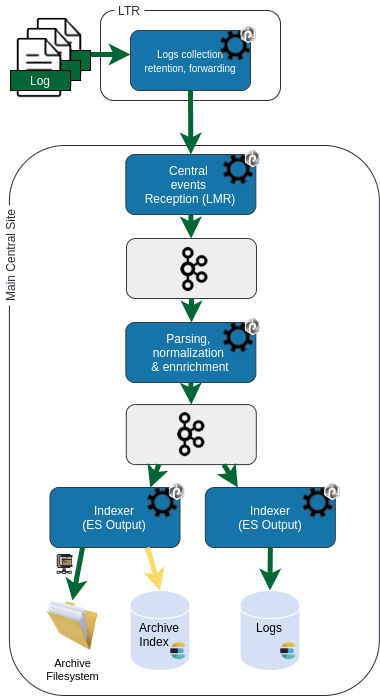

The diagram above was exported from draw.io. Its source (the exported page's mxGraphModel, read from the mxfile embedded in the PNG):
<mxGraphModel dx="1422" dy="852" grid="1" gridSize="10" guides="1" tooltips="1" connect="1" arrows="1" fold="1" page="1" pageScale="1" pageWidth="827" pageHeight="1169" math="0" shadow="0">
  <root>
    <mxCell id="FeweA8_Nx1d-obZgFSzO-0" />
    <mxCell id="FeweA8_Nx1d-obZgFSzO-1" parent="FeweA8_Nx1d-obZgFSzO-0" />
    <mxCell id="eVwA01eVMr3m-Ggb7rvG-44" value="" style="rounded=1;whiteSpace=wrap;html=1;strokeColor=#2A2F3B;fillColor=none;gradientColor=none;fontColor=#2A2F3B;align=left;" parent="FeweA8_Nx1d-obZgFSzO-1" vertex="1">
      <mxGeometry x="278.89999999999986" y="485" width="370" height="550" as="geometry" />
    </mxCell>
    <mxCell id="eVwA01eVMr3m-Ggb7rvG-27" value="" style="rounded=1;whiteSpace=wrap;html=1;strokeColor=#2A2F3B;fillColor=none;gradientColor=none;fontColor=#2A2F3B;align=left;" parent="FeweA8_Nx1d-obZgFSzO-1" vertex="1">
      <mxGeometry x="370" y="350" width="180" height="90" as="geometry" />
    </mxCell>
    <mxCell id="eVwA01eVMr3m-Ggb7rvG-43" value="Main Central Site" style="text;html=1;strokeColor=none;fillColor=#ffffff;align=center;verticalAlign=middle;whiteSpace=wrap;rounded=0;fontColor=#2A2F3B;rotation=-90;" parent="FeweA8_Nx1d-obZgFSzO-1" vertex="1">
      <mxGeometry x="230" y="585" width="100" height="20" as="geometry" />
    </mxCell>
    <mxCell id="eVwA01eVMr3m-Ggb7rvG-71" value="LTR" style="text;html=1;strokeColor=none;fillColor=#ffffff;align=center;verticalAlign=middle;whiteSpace=wrap;rounded=0;fontColor=#2A2F3B;rotation=0;" parent="FeweA8_Nx1d-obZgFSzO-1" vertex="1">
      <mxGeometry x="384" y="340" width="30" height="20" as="geometry" />
    </mxCell>
    <mxCell id="eVwA01eVMr3m-Ggb7rvG-86" value="" style="html=1;aspect=fixed;strokeColor=none;shadow=0;align=center;verticalAlign=top;fillColor=#FFFFFF;shape=mxgraph.gcp2.gear;rounded=0;glass=1;comic=0;fontColor=#2A2F3B;fillOpacity=30;" parent="FeweA8_Nx1d-obZgFSzO-1" vertex="1">
      <mxGeometry x="306.5" y="546.5" width="47" height="47" as="geometry" />
    </mxCell>
    <mxCell id="eVwA01eVMr3m-Ggb7rvG-88" value="" style="html=1;aspect=fixed;strokeColor=none;shadow=0;align=center;verticalAlign=top;fillColor=#FFFFFF;shape=mxgraph.gcp2.gear;rounded=0;glass=1;comic=0;fontColor=#2A2F3B;fillOpacity=30;" parent="FeweA8_Nx1d-obZgFSzO-1" vertex="1">
      <mxGeometry x="385.98" y="835" width="47" height="47" as="geometry" />
    </mxCell>
    <mxCell id="PmSI6HHHuf0A0-WsSc5U-15" value="" style="group" vertex="1" connectable="0" parent="FeweA8_Nx1d-obZgFSzO-1">
      <mxGeometry x="400" y="366" width="120" height="60" as="geometry" />
    </mxCell>
    <mxCell id="PmSI6HHHuf0A0-WsSc5U-16" value="&lt;font style=&quot;font-size: 10px&quot;&gt;Logs collection&lt;br&gt;retention, forwarding&lt;br&gt;&lt;/font&gt;" style="rounded=1;whiteSpace=wrap;html=1;align=center;fillColor=#1575A8;strokeColor=#36393d;fontColor=#FFFFFF;" vertex="1" parent="PmSI6HHHuf0A0-WsSc5U-15">
      <mxGeometry y="4" width="120" height="60" as="geometry" />
    </mxCell>
    <mxCell id="PmSI6HHHuf0A0-WsSc5U-17" value="" style="group" vertex="1" connectable="0" parent="PmSI6HHHuf0A0-WsSc5U-15">
      <mxGeometry x="90" width="35.79" height="33.61" as="geometry" />
    </mxCell>
    <mxCell id="PmSI6HHHuf0A0-WsSc5U-18" value="" style="pointerEvents=1;shadow=0;dashed=0;html=1;strokeColor=#314354;fillColor=#000000;labelPosition=center;verticalLabelPosition=bottom;verticalAlign=top;outlineConnect=0;align=center;shape=mxgraph.office.concepts.settings;fontColor=#ffffff;aspect=fixed;" vertex="1" parent="PmSI6HHHuf0A0-WsSc5U-17">
      <mxGeometry y="3.908139534883721" width="29.701244813278013" height="29.701244813278013" as="geometry" />
    </mxCell>
    <mxCell id="PmSI6HHHuf0A0-WsSc5U-19" value="" style="shape=image;verticalLabelPosition=bottom;labelBackgroundColor=#ffffff;verticalAlign=top;aspect=fixed;imageAspect=0;image=data:image/svg+xml,(base64 omitted: 4768 chars);fillColor=#006600;" vertex="1" parent="PmSI6HHHuf0A0-WsSc5U-17">
      <mxGeometry x="20.321904345927063" width="15.468095654072943" height="17.195457523476744" as="geometry" />
    </mxCell>
    <mxCell id="PmSI6HHHuf0A0-WsSc5U-20" value="" style="group" vertex="1" connectable="0" parent="FeweA8_Nx1d-obZgFSzO-1">
      <mxGeometry x="395.34999999999985" y="658" width="130" height="60" as="geometry" />
    </mxCell>
    <mxCell id="PmSI6HHHuf0A0-WsSc5U-21" value="Parsing, &lt;br&gt;normalization &lt;br&gt;&amp;amp; ennrichment" style="rounded=1;whiteSpace=wrap;html=1;align=center;fillColor=#1575A8;strokeColor=#36393d;fontColor=#FFFFFF;" vertex="1" parent="PmSI6HHHuf0A0-WsSc5U-20">
      <mxGeometry y="4" width="130" height="60" as="geometry" />
    </mxCell>
    <mxCell id="PmSI6HHHuf0A0-WsSc5U-22" value="" style="group" vertex="1" connectable="0" parent="PmSI6HHHuf0A0-WsSc5U-20">
      <mxGeometry x="97.5" width="38.772499999999994" height="33.61" as="geometry" />
    </mxCell>
    <mxCell id="PmSI6HHHuf0A0-WsSc5U-23" value="" style="pointerEvents=1;shadow=0;dashed=0;html=1;strokeColor=#314354;fillColor=#000000;labelPosition=center;verticalLabelPosition=bottom;verticalAlign=top;outlineConnect=0;align=center;shape=mxgraph.office.concepts.settings;fontColor=#ffffff;aspect=fixed;" vertex="1" parent="PmSI6HHHuf0A0-WsSc5U-22">
      <mxGeometry y="3.908139534883721" width="29.701244813278013" height="29.701244813278013" as="geometry" />
    </mxCell>
    <mxCell id="PmSI6HHHuf0A0-WsSc5U-24" value="" style="shape=image;verticalLabelPosition=bottom;labelBackgroundColor=#ffffff;verticalAlign=top;aspect=fixed;imageAspect=0;image=data:image/svg+xml,(base64 omitted: 4768 chars);fillColor=#006600;" vertex="1" parent="PmSI6HHHuf0A0-WsSc5U-22">
      <mxGeometry x="22.015396374754317" width="15.468095654072943" height="17.195457523476744" as="geometry" />
    </mxCell>
    <mxCell id="ZAHT3MKE3Ca73nwU9cX5-0" value="" style="group" vertex="1" connectable="0" parent="FeweA8_Nx1d-obZgFSzO-1">
      <mxGeometry x="395.35" y="490" width="130" height="64" as="geometry" />
    </mxCell>
    <mxCell id="ZAHT3MKE3Ca73nwU9cX5-1" value="Central &lt;br&gt;events&amp;nbsp;&lt;br&gt;Reception (LMR)" style="rounded=1;whiteSpace=wrap;html=1;align=center;fillColor=#1575A8;strokeColor=#36393d;fontColor=#FFFFFF;" vertex="1" parent="ZAHT3MKE3Ca73nwU9cX5-0">
      <mxGeometry y="4" width="130" height="60" as="geometry" />
    </mxCell>
    <mxCell id="ZAHT3MKE3Ca73nwU9cX5-2" value="" style="group" vertex="1" connectable="0" parent="ZAHT3MKE3Ca73nwU9cX5-0">
      <mxGeometry x="97.5" width="38.772499999999994" height="33.61" as="geometry" />
    </mxCell>
    <mxCell id="ZAHT3MKE3Ca73nwU9cX5-3" value="" style="pointerEvents=1;shadow=0;dashed=0;html=1;strokeColor=#314354;fillColor=#000000;labelPosition=center;verticalLabelPosition=bottom;verticalAlign=top;outlineConnect=0;align=center;shape=mxgraph.office.concepts.settings;fontColor=#ffffff;aspect=fixed;" vertex="1" parent="ZAHT3MKE3Ca73nwU9cX5-2">
      <mxGeometry y="3.908139534883721" width="29.701244813278013" height="29.701244813278013" as="geometry" />
    </mxCell>
    <mxCell id="ZAHT3MKE3Ca73nwU9cX5-4" value="" style="shape=image;verticalLabelPosition=bottom;labelBackgroundColor=#ffffff;verticalAlign=top;aspect=fixed;imageAspect=0;image=data:image/svg+xml,(base64 omitted: 4768 chars);fillColor=#006600;" vertex="1" parent="ZAHT3MKE3Ca73nwU9cX5-2">
      <mxGeometry x="22.015396374754317" width="15.468095654072943" height="17.195457523476744" as="geometry" />
    </mxCell>
    <mxCell id="PjwhAHP9qsqFuqNpmyB7-31" style="rounded=1;orthogonalLoop=1;jettySize=auto;html=1;strokeColor=#006633;strokeWidth=5;targetPerimeterSpacing=0;endArrow=classic;endFill=1;fontSize=16;entryX=0;entryY=0.5;entryDx=0;entryDy=0;" edge="1" parent="FeweA8_Nx1d-obZgFSzO-1">
      <mxGeometry relative="1" as="geometry">
        <mxPoint x="400.01" y="394" as="targetPoint" />
        <mxPoint x="310" y="394" as="sourcePoint" />
      </mxGeometry>
    </mxCell>
    <mxCell id="PjwhAHP9qsqFuqNpmyB7-11" value="" style="group" vertex="1" connectable="0" parent="FeweA8_Nx1d-obZgFSzO-1">
      <mxGeometry x="290" y="350" width="80" height="96" as="geometry" />
    </mxCell>
    <mxCell id="PjwhAHP9qsqFuqNpmyB7-12" value="" style="group;fillColor=none;" vertex="1" connectable="0" parent="PjwhAHP9qsqFuqNpmyB7-11">
      <mxGeometry width="80" height="96" as="geometry" />
    </mxCell>
    <mxCell id="PjwhAHP9qsqFuqNpmyB7-13" value="" style="shape=image;verticalLabelPosition=bottom;labelBackgroundColor=#ffffff;verticalAlign=top;aspect=fixed;imageAspect=0;image=data:image/png,(base64 omitted: 1120 chars);" vertex="1" parent="PjwhAHP9qsqFuqNpmyB7-12">
      <mxGeometry width="80" height="76" as="geometry" />
    </mxCell>
    <mxCell id="PjwhAHP9qsqFuqNpmyB7-14" value="&lt;font color=&quot;#ffffff&quot;&gt;Log&lt;/font&gt;" style="rounded=0;whiteSpace=wrap;html=1;fillColor=#006633;strokeColor=#000000;" vertex="1" parent="PjwhAHP9qsqFuqNpmyB7-12">
      <mxGeometry x="10" y="40" width="60" height="20" as="geometry" />
    </mxCell>
    <mxCell id="PjwhAHP9qsqFuqNpmyB7-15" value="" style="group;fillColor=none;" vertex="1" connectable="0" parent="PjwhAHP9qsqFuqNpmyB7-12">
      <mxGeometry x="-10" y="10" width="80" height="86" as="geometry" />
    </mxCell>
    <mxCell id="PjwhAHP9qsqFuqNpmyB7-16" value="" style="shape=image;verticalLabelPosition=bottom;labelBackgroundColor=#ffffff;verticalAlign=top;aspect=fixed;imageAspect=0;image=data:image/png,(base64 omitted: 1120 chars);" vertex="1" parent="PjwhAHP9qsqFuqNpmyB7-15">
      <mxGeometry width="80" height="76" as="geometry" />
    </mxCell>
    <mxCell id="PjwhAHP9qsqFuqNpmyB7-17" value="&lt;font color=&quot;#ffffff&quot;&gt;Log&lt;/font&gt;" style="rounded=0;whiteSpace=wrap;html=1;fillColor=#006633;strokeColor=#000000;" vertex="1" parent="PjwhAHP9qsqFuqNpmyB7-15">
      <mxGeometry x="10" y="40" width="60" height="20" as="geometry" />
    </mxCell>
    <mxCell id="PjwhAHP9qsqFuqNpmyB7-18" value="" style="group;fillColor=none;" vertex="1" connectable="0" parent="PjwhAHP9qsqFuqNpmyB7-15">
      <mxGeometry x="-10" y="10" width="80" height="76" as="geometry" />
    </mxCell>
    <mxCell id="PjwhAHP9qsqFuqNpmyB7-19" value="" style="shape=image;verticalLabelPosition=bottom;labelBackgroundColor=#ffffff;verticalAlign=top;aspect=fixed;imageAspect=0;image=data:image/png,(base64 omitted: 1120 chars);" vertex="1" parent="PjwhAHP9qsqFuqNpmyB7-18">
      <mxGeometry width="80" height="76" as="geometry" />
    </mxCell>
    <mxCell id="PjwhAHP9qsqFuqNpmyB7-20" value="&lt;font color=&quot;#ffffff&quot;&gt;Log&lt;/font&gt;" style="rounded=0;whiteSpace=wrap;html=1;fillColor=#006633;strokeColor=#000000;" vertex="1" parent="PjwhAHP9qsqFuqNpmyB7-18">
      <mxGeometry x="10" y="40" width="60" height="20" as="geometry" />
    </mxCell>
    <mxCell id="PjwhAHP9qsqFuqNpmyB7-33" value="" style="group" vertex="1" connectable="0" parent="FeweA8_Nx1d-obZgFSzO-1">
      <mxGeometry x="398.89999999999986" y="577" width="130" height="60" as="geometry" />
    </mxCell>
    <mxCell id="PjwhAHP9qsqFuqNpmyB7-34" value="" style="group" vertex="1" connectable="0" parent="PjwhAHP9qsqFuqNpmyB7-33">
      <mxGeometry x="-2.8950000000000102" width="130" height="60" as="geometry" />
    </mxCell>
    <mxCell id="PjwhAHP9qsqFuqNpmyB7-35" value="" style="rounded=1;whiteSpace=wrap;html=1;align=left;fillColor=#eeeeee;strokeColor=#36393d;" vertex="1" parent="PjwhAHP9qsqFuqNpmyB7-34">
      <mxGeometry x="-1.4210854715202004e-14" y="1" width="130" height="60" as="geometry" />
    </mxCell>
    <mxCell id="PjwhAHP9qsqFuqNpmyB7-36" value="" style="shape=image;verticalLabelPosition=bottom;labelBackgroundColor=#ffffff;verticalAlign=top;aspect=fixed;imageAspect=0;image=data:image/png,(base64 omitted: 2340 chars);" vertex="1" parent="PjwhAHP9qsqFuqNpmyB7-34">
      <mxGeometry x="54.27500000000027" y="9.915000000000108" width="27.24" height="44.17" as="geometry" />
    </mxCell>
    <mxCell id="PjwhAHP9qsqFuqNpmyB7-38" style="rounded=1;orthogonalLoop=1;jettySize=auto;html=1;exitX=0.5;exitY=1;exitDx=0;exitDy=0;strokeColor=#006633;strokeWidth=5;targetPerimeterSpacing=0;endArrow=classic;endFill=1;fontSize=16;" edge="1" parent="FeweA8_Nx1d-obZgFSzO-1" source="ZAHT3MKE3Ca73nwU9cX5-1" target="PjwhAHP9qsqFuqNpmyB7-35">
      <mxGeometry relative="1" as="geometry">
        <mxPoint x="660" y="490" as="targetPoint" />
        <mxPoint x="660.0049999999999" y="467" as="sourcePoint" />
      </mxGeometry>
    </mxCell>
    <mxCell id="PjwhAHP9qsqFuqNpmyB7-48" style="rounded=1;orthogonalLoop=1;jettySize=auto;html=1;exitX=0.5;exitY=1;exitDx=0;exitDy=0;strokeColor=#006633;strokeWidth=5;targetPerimeterSpacing=0;endArrow=classic;endFill=1;fontSize=16;entryX=0.5;entryY=0;entryDx=0;entryDy=0;" edge="1" parent="FeweA8_Nx1d-obZgFSzO-1" source="PmSI6HHHuf0A0-WsSc5U-21" target="PjwhAHP9qsqFuqNpmyB7-46">
      <mxGeometry relative="1" as="geometry">
        <mxPoint x="150" y="708" as="targetPoint" />
        <mxPoint x="50.00499999999988" y="668" as="sourcePoint" />
      </mxGeometry>
    </mxCell>
    <mxCell id="PjwhAHP9qsqFuqNpmyB7-49" style="rounded=1;orthogonalLoop=1;jettySize=auto;html=1;exitX=0.5;exitY=1;exitDx=0;exitDy=0;strokeColor=#006633;strokeWidth=5;targetPerimeterSpacing=0;endArrow=classic;endFill=1;fontSize=16;entryX=0.5;entryY=0;entryDx=0;entryDy=0;" edge="1" parent="FeweA8_Nx1d-obZgFSzO-1" source="PjwhAHP9qsqFuqNpmyB7-35">
      <mxGeometry relative="1" as="geometry">
        <mxPoint x="461" y="662" as="targetPoint" />
        <mxPoint x="200.00499999999988" y="410" as="sourcePoint" />
      </mxGeometry>
    </mxCell>
    <mxCell id="PjwhAHP9qsqFuqNpmyB7-50" style="rounded=1;orthogonalLoop=1;jettySize=auto;html=1;exitX=0.5;exitY=1;exitDx=0;exitDy=0;strokeColor=#006633;strokeWidth=5;targetPerimeterSpacing=0;endArrow=classic;endFill=1;fontSize=16;entryX=0.5;entryY=0;entryDx=0;entryDy=0;" edge="1" parent="FeweA8_Nx1d-obZgFSzO-1" source="PmSI6HHHuf0A0-WsSc5U-16" target="ZAHT3MKE3Ca73nwU9cX5-1">
      <mxGeometry relative="1" as="geometry">
        <mxPoint x="300" y="450" as="targetPoint" />
        <mxPoint x="200.00499999999988" y="410" as="sourcePoint" />
      </mxGeometry>
    </mxCell>
    <mxCell id="PjwhAHP9qsqFuqNpmyB7-51" value="" style="group" vertex="1" connectable="0" parent="FeweA8_Nx1d-obZgFSzO-1">
      <mxGeometry x="474.82999999999987" y="823" width="130" height="64" as="geometry" />
    </mxCell>
    <mxCell id="PjwhAHP9qsqFuqNpmyB7-52" value="Indexer&lt;br&gt;(ES Output)" style="rounded=1;whiteSpace=wrap;html=1;align=center;fillColor=#1575A8;strokeColor=#36393d;fontColor=#FFFFFF;" vertex="1" parent="PjwhAHP9qsqFuqNpmyB7-51">
      <mxGeometry y="4" width="130" height="60" as="geometry" />
    </mxCell>
    <mxCell id="PjwhAHP9qsqFuqNpmyB7-53" value="" style="group" vertex="1" connectable="0" parent="PjwhAHP9qsqFuqNpmyB7-51">
      <mxGeometry x="97.5" width="38.772499999999994" height="33.61" as="geometry" />
    </mxCell>
    <mxCell id="PjwhAHP9qsqFuqNpmyB7-54" value="" style="pointerEvents=1;shadow=0;dashed=0;html=1;strokeColor=#314354;fillColor=#000000;labelPosition=center;verticalLabelPosition=bottom;verticalAlign=top;outlineConnect=0;align=center;shape=mxgraph.office.concepts.settings;fontColor=#ffffff;aspect=fixed;" vertex="1" parent="PjwhAHP9qsqFuqNpmyB7-53">
      <mxGeometry y="3.908139534883721" width="29.701244813278013" height="29.701244813278013" as="geometry" />
    </mxCell>
    <mxCell id="PjwhAHP9qsqFuqNpmyB7-55" value="" style="shape=image;verticalLabelPosition=bottom;labelBackgroundColor=#ffffff;verticalAlign=top;aspect=fixed;imageAspect=0;image=data:image/svg+xml,(base64 omitted: 4768 chars);fillColor=#006600;" vertex="1" parent="PjwhAHP9qsqFuqNpmyB7-53">
      <mxGeometry x="22.015396374754317" width="15.468095654072943" height="17.195457523476744" as="geometry" />
    </mxCell>
    <mxCell id="PjwhAHP9qsqFuqNpmyB7-58" value="" style="group" vertex="1" connectable="0" parent="FeweA8_Nx1d-obZgFSzO-1">
      <mxGeometry x="395.7949999999998" y="744.08" width="130.00000000000006" height="60" as="geometry" />
    </mxCell>
    <mxCell id="PjwhAHP9qsqFuqNpmyB7-46" value="" style="rounded=1;whiteSpace=wrap;html=1;align=left;fillColor=#eeeeee;strokeColor=#36393d;" vertex="1" parent="PjwhAHP9qsqFuqNpmyB7-58">
      <mxGeometry width="130" height="60" as="geometry" />
    </mxCell>
    <mxCell id="PjwhAHP9qsqFuqNpmyB7-47" value="" style="shape=image;verticalLabelPosition=bottom;labelBackgroundColor=#ffffff;verticalAlign=top;aspect=fixed;imageAspect=0;image=data:image/png,(base64 omitted: 2340 chars);" vertex="1" parent="PjwhAHP9qsqFuqNpmyB7-58">
      <mxGeometry x="51.38000000000011" y="7.915000000000077" width="27.24" height="44.17" as="geometry" />
    </mxCell>
    <mxCell id="PjwhAHP9qsqFuqNpmyB7-60" style="rounded=1;orthogonalLoop=1;jettySize=auto;html=1;exitX=0.75;exitY=1;exitDx=0;exitDy=0;strokeColor=#006633;strokeWidth=5;targetPerimeterSpacing=0;endArrow=classic;endFill=1;fontSize=16;entryX=0.25;entryY=0;entryDx=0;entryDy=0;" edge="1" parent="FeweA8_Nx1d-obZgFSzO-1" source="PjwhAHP9qsqFuqNpmyB7-46" target="PjwhAHP9qsqFuqNpmyB7-52">
      <mxGeometry relative="1" as="geometry">
        <mxPoint x="660" y="860" as="targetPoint" />
        <mxPoint x="660" y="792" as="sourcePoint" />
      </mxGeometry>
    </mxCell>
    <mxCell id="PjwhAHP9qsqFuqNpmyB7-65" style="rounded=1;orthogonalLoop=1;jettySize=auto;html=1;exitX=0.5;exitY=1;exitDx=0;exitDy=0;strokeColor=#006633;strokeWidth=5;targetPerimeterSpacing=0;endArrow=classic;endFill=1;fontSize=16;entryX=0.5;entryY=0;entryDx=0;entryDy=0;" edge="1" parent="FeweA8_Nx1d-obZgFSzO-1" source="PjwhAHP9qsqFuqNpmyB7-52" target="PjwhAHP9qsqFuqNpmyB7-63">
      <mxGeometry relative="1" as="geometry">
        <mxPoint x="739.48" y="860" as="targetPoint" />
        <mxPoint x="739.48" y="792" as="sourcePoint" />
      </mxGeometry>
    </mxCell>
    <mxCell id="PjwhAHP9qsqFuqNpmyB7-66" value="" style="group" vertex="1" connectable="0" parent="FeweA8_Nx1d-obZgFSzO-1">
      <mxGeometry x="319.47999999999985" y="823.0000000000001" width="130" height="64" as="geometry" />
    </mxCell>
    <mxCell id="PjwhAHP9qsqFuqNpmyB7-67" value="Indexer&lt;br&gt;(ES Output)" style="rounded=1;whiteSpace=wrap;html=1;align=center;fillColor=#1575A8;strokeColor=#36393d;fontColor=#FFFFFF;" vertex="1" parent="PjwhAHP9qsqFuqNpmyB7-66">
      <mxGeometry y="4" width="130" height="60" as="geometry" />
    </mxCell>
    <mxCell id="PjwhAHP9qsqFuqNpmyB7-68" value="" style="group" vertex="1" connectable="0" parent="PjwhAHP9qsqFuqNpmyB7-66">
      <mxGeometry x="97.5" width="38.772499999999994" height="33.61" as="geometry" />
    </mxCell>
    <mxCell id="PjwhAHP9qsqFuqNpmyB7-69" value="" style="pointerEvents=1;shadow=0;dashed=0;html=1;strokeColor=#314354;fillColor=#000000;labelPosition=center;verticalLabelPosition=bottom;verticalAlign=top;outlineConnect=0;align=center;shape=mxgraph.office.concepts.settings;fontColor=#ffffff;aspect=fixed;" vertex="1" parent="PjwhAHP9qsqFuqNpmyB7-68">
      <mxGeometry y="3.908139534883721" width="29.701244813278013" height="29.701244813278013" as="geometry" />
    </mxCell>
    <mxCell id="PjwhAHP9qsqFuqNpmyB7-70" value="" style="shape=image;verticalLabelPosition=bottom;labelBackgroundColor=#ffffff;verticalAlign=top;aspect=fixed;imageAspect=0;image=data:image/svg+xml,(base64 omitted: 4768 chars);fillColor=#006600;" vertex="1" parent="PjwhAHP9qsqFuqNpmyB7-68">
      <mxGeometry x="22.015396374754317" width="15.468095654072943" height="17.195457523476744" as="geometry" />
    </mxCell>
    <mxCell id="PjwhAHP9qsqFuqNpmyB7-71" style="rounded=1;orthogonalLoop=1;jettySize=auto;html=1;strokeColor=#006633;strokeWidth=5;targetPerimeterSpacing=0;endArrow=classic;endFill=1;fontSize=16;entryX=0.771;entryY=0.003;entryDx=0;entryDy=0;exitX=0.25;exitY=1;exitDx=0;exitDy=0;entryPerimeter=0;" edge="1" parent="FeweA8_Nx1d-obZgFSzO-1" source="PjwhAHP9qsqFuqNpmyB7-46" target="PjwhAHP9qsqFuqNpmyB7-67">
      <mxGeometry relative="1" as="geometry">
        <mxPoint x="470.3499999999997" y="837" as="targetPoint" />
        <mxPoint x="470.7950000000001" y="814.0799999999999" as="sourcePoint" />
      </mxGeometry>
    </mxCell>
    <mxCell id="PjwhAHP9qsqFuqNpmyB7-74" value="" style="group" vertex="1" connectable="0" parent="FeweA8_Nx1d-obZgFSzO-1">
      <mxGeometry x="509.49" y="930" width="60" height="80" as="geometry" />
    </mxCell>
    <mxCell id="PjwhAHP9qsqFuqNpmyB7-63" value="Logs" style="shape=cylinder;whiteSpace=wrap;html=1;boundedLbl=1;backgroundOutline=1;fontColor=#000000;fillColor=#D4E1F5;strokeColor=#FFFFFF;verticalAlign=top;" vertex="1" parent="PjwhAHP9qsqFuqNpmyB7-74">
      <mxGeometry width="60" height="80" as="geometry" />
    </mxCell>
    <mxCell id="PjwhAHP9qsqFuqNpmyB7-64" value="" style="shape=image;verticalLabelPosition=bottom;labelBackgroundColor=#ffffff;verticalAlign=top;aspect=fixed;imageAspect=0;image=data:image/png,(base64 omitted: 3876 chars);" vertex="1" parent="PjwhAHP9qsqFuqNpmyB7-74">
      <mxGeometry x="38.5" y="50" width="21.5" height="21.5" as="geometry" />
    </mxCell>
    <mxCell id="PjwhAHP9qsqFuqNpmyB7-75" value="" style="group" vertex="1" connectable="0" parent="FeweA8_Nx1d-obZgFSzO-1">
      <mxGeometry x="399.48" y="930" width="60" height="80" as="geometry" />
    </mxCell>
    <mxCell id="PjwhAHP9qsqFuqNpmyB7-76" value="Archive&lt;br&gt;Index&amp;nbsp; &amp;nbsp;&lt;br&gt;&amp;nbsp;&amp;nbsp;&lt;br&gt;" style="shape=cylinder;whiteSpace=wrap;html=1;boundedLbl=1;backgroundOutline=1;fontColor=#000000;fillColor=#D4E1F5;strokeColor=#FFFFFF;verticalAlign=top;" vertex="1" parent="PjwhAHP9qsqFuqNpmyB7-75">
      <mxGeometry width="60" height="80" as="geometry" />
    </mxCell>
    <mxCell id="PjwhAHP9qsqFuqNpmyB7-77" value="" style="shape=image;verticalLabelPosition=bottom;labelBackgroundColor=#ffffff;verticalAlign=top;aspect=fixed;imageAspect=0;image=data:image/png,(base64 omitted: 3876 chars);" vertex="1" parent="PjwhAHP9qsqFuqNpmyB7-75">
      <mxGeometry x="38.5" y="50" width="21.5" height="21.5" as="geometry" />
    </mxCell>
    <mxCell id="PjwhAHP9qsqFuqNpmyB7-78" style="rounded=1;orthogonalLoop=1;jettySize=auto;html=1;exitX=0.75;exitY=1;exitDx=0;exitDy=0;strokeColor=#FFD966;strokeWidth=5;targetPerimeterSpacing=0;endArrow=classic;endFill=1;fontSize=16;entryX=0.5;entryY=0;entryDx=0;entryDy=0;" edge="1" parent="FeweA8_Nx1d-obZgFSzO-1" source="PjwhAHP9qsqFuqNpmyB7-67" target="PjwhAHP9qsqFuqNpmyB7-76">
      <mxGeometry relative="1" as="geometry">
        <mxPoint x="549.49" y="940" as="targetPoint" />
        <mxPoint x="549.8299999999997" y="897" as="sourcePoint" />
      </mxGeometry>
    </mxCell>
    <mxCell id="PjwhAHP9qsqFuqNpmyB7-79" style="rounded=1;orthogonalLoop=1;jettySize=auto;html=1;strokeColor=#006633;strokeWidth=5;targetPerimeterSpacing=0;endArrow=classic;endFill=1;fontSize=16;exitX=0.25;exitY=1;exitDx=0;exitDy=0;entryX=0.5;entryY=0;entryDx=0;entryDy=0;" edge="1" parent="FeweA8_Nx1d-obZgFSzO-1" source="PjwhAHP9qsqFuqNpmyB7-67" target="PjwhAHP9qsqFuqNpmyB7-80">
      <mxGeometry relative="1" as="geometry">
        <mxPoint x="394.4799999999998" y="837" as="targetPoint" />
        <mxPoint x="485.27499999999986" y="814.0799999999997" as="sourcePoint" />
      </mxGeometry>
    </mxCell>
    <mxCell id="PjwhAHP9qsqFuqNpmyB7-80" value="Archive&lt;br style=&quot;font-size: 11px;&quot;&gt;Filesystem" style="image;html=1;labelBackgroundColor=#ffffff;image=img/lib/clip_art/general/Full_Folder_128x128.png;rounded=1;strokeColor=#FFF2CC;fillColor=#D4E1F5;fontSize=11;" vertex="1" parent="FeweA8_Nx1d-obZgFSzO-1">
      <mxGeometry x="310.48" y="940" width="63" height="50" as="geometry" />
    </mxCell>
    <mxCell id="PjwhAHP9qsqFuqNpmyB7-81" value="" style="shape=image;verticalLabelPosition=bottom;labelBackgroundColor=#ffffff;verticalAlign=top;aspect=fixed;imageAspect=0;image=data:image/svg+xml,(base64 omitted: 4484 chars);rounded=1;strokeColor=#FFF2CC;fillColor=#D4E1F5;fontSize=16;" vertex="1" parent="FeweA8_Nx1d-obZgFSzO-1">
      <mxGeometry x="324.48" y="894" width="20" height="20" as="geometry" />
    </mxCell>
  </root>
</mxGraphModel>